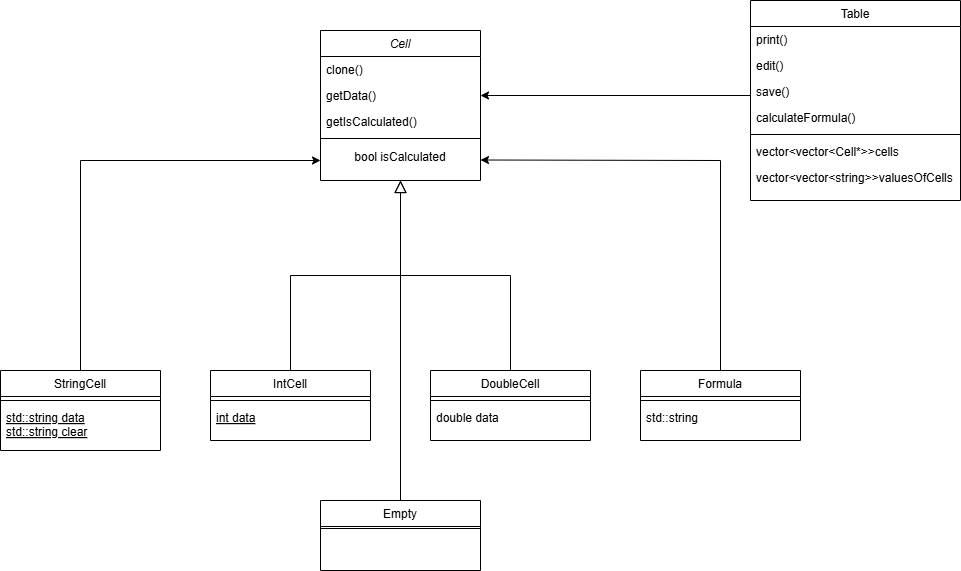

The diagram above was exported from draw.io. Its source (the exported page's mxGraphModel, read from the mxfile embedded in the PNG):
<mxGraphModel dx="1813" dy="425" grid="1" gridSize="10" guides="1" tooltips="1" connect="1" arrows="1" fold="1" page="1" pageScale="1" pageWidth="827" pageHeight="1169" math="0" shadow="0">
  <root>
    <mxCell id="WIyWlLk6GJQsqaUBKTNV-0" />
    <mxCell id="WIyWlLk6GJQsqaUBKTNV-1" parent="WIyWlLk6GJQsqaUBKTNV-0" />
    <mxCell id="zkfFHV4jXpPFQw0GAbJ--0" value="Cell" style="swimlane;fontStyle=2;align=center;verticalAlign=top;childLayout=stackLayout;horizontal=1;startSize=26;horizontalStack=0;resizeParent=1;resizeLast=0;collapsible=1;marginBottom=0;rounded=0;shadow=0;strokeWidth=1;" parent="WIyWlLk6GJQsqaUBKTNV-1" vertex="1">
      <mxGeometry x="-480" y="130" width="160" height="150" as="geometry">
        <mxRectangle x="230" y="140" width="160" height="26" as="alternateBounds" />
      </mxGeometry>
    </mxCell>
    <mxCell id="zkfFHV4jXpPFQw0GAbJ--1" value="clone()" style="text;align=left;verticalAlign=top;spacingLeft=4;spacingRight=4;overflow=hidden;rotatable=0;points=[[0,0.5],[1,0.5]];portConstraint=eastwest;" parent="zkfFHV4jXpPFQw0GAbJ--0" vertex="1">
      <mxGeometry y="26" width="160" height="26" as="geometry" />
    </mxCell>
    <mxCell id="zkfFHV4jXpPFQw0GAbJ--3" value="getData()&#10;" style="text;align=left;verticalAlign=top;spacingLeft=4;spacingRight=4;overflow=hidden;rotatable=0;points=[[0,0.5],[1,0.5]];portConstraint=eastwest;rounded=0;shadow=0;html=0;" parent="zkfFHV4jXpPFQw0GAbJ--0" vertex="1">
      <mxGeometry y="52" width="160" height="26" as="geometry" />
    </mxCell>
    <mxCell id="zkfFHV4jXpPFQw0GAbJ--5" value="getIsCalculated()" style="text;align=left;verticalAlign=top;spacingLeft=4;spacingRight=4;overflow=hidden;rotatable=0;points=[[0,0.5],[1,0.5]];portConstraint=eastwest;" parent="zkfFHV4jXpPFQw0GAbJ--0" vertex="1">
      <mxGeometry y="78" width="160" height="26" as="geometry" />
    </mxCell>
    <mxCell id="zkfFHV4jXpPFQw0GAbJ--4" value="" style="line;html=1;strokeWidth=1;align=left;verticalAlign=middle;spacingTop=-1;spacingLeft=3;spacingRight=3;rotatable=0;labelPosition=right;points=[];portConstraint=eastwest;" parent="zkfFHV4jXpPFQw0GAbJ--0" vertex="1">
      <mxGeometry y="104" width="160" height="8" as="geometry" />
    </mxCell>
    <mxCell id="2tB_LUvOlZrTC1atkZP7-0" value="bool isCalculated" style="text;html=1;align=center;verticalAlign=middle;whiteSpace=wrap;rounded=0;" parent="zkfFHV4jXpPFQw0GAbJ--0" vertex="1">
      <mxGeometry y="112" width="160" height="30" as="geometry" />
    </mxCell>
    <mxCell id="zkfFHV4jXpPFQw0GAbJ--12" value="" style="endArrow=block;endSize=10;endFill=0;shadow=0;strokeWidth=1;rounded=0;curved=0;edgeStyle=elbowEdgeStyle;elbow=vertical;" parent="WIyWlLk6GJQsqaUBKTNV-1" target="zkfFHV4jXpPFQw0GAbJ--0" edge="1">
      <mxGeometry width="160" relative="1" as="geometry">
        <mxPoint x="-510" y="470" as="sourcePoint" />
        <mxPoint x="-500" y="313" as="targetPoint" />
      </mxGeometry>
    </mxCell>
    <mxCell id="zkfFHV4jXpPFQw0GAbJ--16" value="" style="endArrow=block;endSize=10;endFill=0;shadow=0;strokeWidth=1;rounded=0;curved=0;edgeStyle=elbowEdgeStyle;elbow=vertical;" parent="WIyWlLk6GJQsqaUBKTNV-1" target="zkfFHV4jXpPFQw0GAbJ--0" edge="1">
      <mxGeometry width="160" relative="1" as="geometry">
        <mxPoint x="-290" y="470" as="sourcePoint" />
        <mxPoint x="-390" y="381" as="targetPoint" />
      </mxGeometry>
    </mxCell>
    <mxCell id="zkfFHV4jXpPFQw0GAbJ--17" value="Table" style="swimlane;fontStyle=0;align=center;verticalAlign=top;childLayout=stackLayout;horizontal=1;startSize=26;horizontalStack=0;resizeParent=1;resizeLast=0;collapsible=1;marginBottom=0;rounded=0;shadow=0;strokeWidth=1;" parent="WIyWlLk6GJQsqaUBKTNV-1" vertex="1">
      <mxGeometry x="-50" y="100" width="210" height="200" as="geometry">
        <mxRectangle x="550" y="140" width="160" height="26" as="alternateBounds" />
      </mxGeometry>
    </mxCell>
    <mxCell id="zkfFHV4jXpPFQw0GAbJ--18" value="print()" style="text;align=left;verticalAlign=top;spacingLeft=4;spacingRight=4;overflow=hidden;rotatable=0;points=[[0,0.5],[1,0.5]];portConstraint=eastwest;" parent="zkfFHV4jXpPFQw0GAbJ--17" vertex="1">
      <mxGeometry y="26" width="210" height="26" as="geometry" />
    </mxCell>
    <mxCell id="zkfFHV4jXpPFQw0GAbJ--19" value="edit()" style="text;align=left;verticalAlign=top;spacingLeft=4;spacingRight=4;overflow=hidden;rotatable=0;points=[[0,0.5],[1,0.5]];portConstraint=eastwest;rounded=0;shadow=0;html=0;" parent="zkfFHV4jXpPFQw0GAbJ--17" vertex="1">
      <mxGeometry y="52" width="210" height="26" as="geometry" />
    </mxCell>
    <mxCell id="zkfFHV4jXpPFQw0GAbJ--20" value="save()" style="text;align=left;verticalAlign=top;spacingLeft=4;spacingRight=4;overflow=hidden;rotatable=0;points=[[0,0.5],[1,0.5]];portConstraint=eastwest;rounded=0;shadow=0;html=0;" parent="zkfFHV4jXpPFQw0GAbJ--17" vertex="1">
      <mxGeometry y="78" width="210" height="26" as="geometry" />
    </mxCell>
    <mxCell id="zkfFHV4jXpPFQw0GAbJ--21" value="calculateFormula()" style="text;align=left;verticalAlign=top;spacingLeft=4;spacingRight=4;overflow=hidden;rotatable=0;points=[[0,0.5],[1,0.5]];portConstraint=eastwest;rounded=0;shadow=0;html=0;" parent="zkfFHV4jXpPFQw0GAbJ--17" vertex="1">
      <mxGeometry y="104" width="210" height="26" as="geometry" />
    </mxCell>
    <mxCell id="zkfFHV4jXpPFQw0GAbJ--23" value="" style="line;html=1;strokeWidth=1;align=left;verticalAlign=middle;spacingTop=-1;spacingLeft=3;spacingRight=3;rotatable=0;labelPosition=right;points=[];portConstraint=eastwest;" parent="zkfFHV4jXpPFQw0GAbJ--17" vertex="1">
      <mxGeometry y="130" width="210" height="8" as="geometry" />
    </mxCell>
    <mxCell id="zkfFHV4jXpPFQw0GAbJ--24" value="vector&lt;vector&lt;Cell*&gt;&gt;cells" style="text;align=left;verticalAlign=top;spacingLeft=4;spacingRight=4;overflow=hidden;rotatable=0;points=[[0,0.5],[1,0.5]];portConstraint=eastwest;" parent="zkfFHV4jXpPFQw0GAbJ--17" vertex="1">
      <mxGeometry y="138" width="210" height="26" as="geometry" />
    </mxCell>
    <mxCell id="zkfFHV4jXpPFQw0GAbJ--25" value="vector&lt;vector&lt;string&gt;&gt;valuesOfCells" style="text;align=left;verticalAlign=top;spacingLeft=4;spacingRight=4;overflow=hidden;rotatable=0;points=[[0,0.5],[1,0.5]];portConstraint=eastwest;" parent="zkfFHV4jXpPFQw0GAbJ--17" vertex="1">
      <mxGeometry y="164" width="210" height="26" as="geometry" />
    </mxCell>
    <mxCell id="2tB_LUvOlZrTC1atkZP7-1" value="IntCell" style="swimlane;fontStyle=0;align=center;verticalAlign=top;childLayout=stackLayout;horizontal=1;startSize=26;horizontalStack=0;resizeParent=1;resizeLast=0;collapsible=1;marginBottom=0;rounded=0;shadow=0;strokeWidth=1;" parent="WIyWlLk6GJQsqaUBKTNV-1" vertex="1">
      <mxGeometry x="-590" y="470" width="160" height="70" as="geometry">
        <mxRectangle x="130" y="380" width="160" height="26" as="alternateBounds" />
      </mxGeometry>
    </mxCell>
    <mxCell id="2tB_LUvOlZrTC1atkZP7-2" value="" style="line;html=1;strokeWidth=1;align=left;verticalAlign=middle;spacingTop=-1;spacingLeft=3;spacingRight=3;rotatable=0;labelPosition=right;points=[];portConstraint=eastwest;" parent="2tB_LUvOlZrTC1atkZP7-1" vertex="1">
      <mxGeometry y="26" width="160" height="8" as="geometry" />
    </mxCell>
    <mxCell id="2tB_LUvOlZrTC1atkZP7-3" value="int data" style="text;align=left;verticalAlign=top;spacingLeft=4;spacingRight=4;overflow=hidden;rotatable=0;points=[[0,0.5],[1,0.5]];portConstraint=eastwest;fontStyle=4" parent="2tB_LUvOlZrTC1atkZP7-1" vertex="1">
      <mxGeometry y="34" width="160" height="26" as="geometry" />
    </mxCell>
    <mxCell id="2tB_LUvOlZrTC1atkZP7-4" value="StringCell" style="swimlane;fontStyle=0;align=center;verticalAlign=top;childLayout=stackLayout;horizontal=1;startSize=26;horizontalStack=0;resizeParent=1;resizeLast=0;collapsible=1;marginBottom=0;rounded=0;shadow=0;strokeWidth=1;" parent="WIyWlLk6GJQsqaUBKTNV-1" vertex="1">
      <mxGeometry x="-800" y="470" width="160" height="80" as="geometry">
        <mxRectangle x="130" y="380" width="160" height="26" as="alternateBounds" />
      </mxGeometry>
    </mxCell>
    <mxCell id="2tB_LUvOlZrTC1atkZP7-5" value="" style="line;html=1;strokeWidth=1;align=left;verticalAlign=middle;spacingTop=-1;spacingLeft=3;spacingRight=3;rotatable=0;labelPosition=right;points=[];portConstraint=eastwest;" parent="2tB_LUvOlZrTC1atkZP7-4" vertex="1">
      <mxGeometry y="26" width="160" height="8" as="geometry" />
    </mxCell>
    <mxCell id="2tB_LUvOlZrTC1atkZP7-6" value="std::string data&#10;std::string clear" style="text;align=left;verticalAlign=top;spacingLeft=4;spacingRight=4;overflow=hidden;rotatable=0;points=[[0,0.5],[1,0.5]];portConstraint=eastwest;fontStyle=4" parent="2tB_LUvOlZrTC1atkZP7-4" vertex="1">
      <mxGeometry y="34" width="160" height="46" as="geometry" />
    </mxCell>
    <mxCell id="2tB_LUvOlZrTC1atkZP7-7" value="DoubleCell" style="swimlane;fontStyle=0;align=center;verticalAlign=top;childLayout=stackLayout;horizontal=1;startSize=26;horizontalStack=0;resizeParent=1;resizeLast=0;collapsible=1;marginBottom=0;rounded=0;shadow=0;strokeWidth=1;" parent="WIyWlLk6GJQsqaUBKTNV-1" vertex="1">
      <mxGeometry x="-370" y="470" width="160" height="70" as="geometry">
        <mxRectangle x="340" y="380" width="170" height="26" as="alternateBounds" />
      </mxGeometry>
    </mxCell>
    <mxCell id="2tB_LUvOlZrTC1atkZP7-8" value="" style="line;html=1;strokeWidth=1;align=left;verticalAlign=middle;spacingTop=-1;spacingLeft=3;spacingRight=3;rotatable=0;labelPosition=right;points=[];portConstraint=eastwest;" parent="2tB_LUvOlZrTC1atkZP7-7" vertex="1">
      <mxGeometry y="26" width="160" height="8" as="geometry" />
    </mxCell>
    <mxCell id="2tB_LUvOlZrTC1atkZP7-9" value="double data" style="text;align=left;verticalAlign=top;spacingLeft=4;spacingRight=4;overflow=hidden;rotatable=0;points=[[0,0.5],[1,0.5]];portConstraint=eastwest;" parent="2tB_LUvOlZrTC1atkZP7-7" vertex="1">
      <mxGeometry y="34" width="160" height="26" as="geometry" />
    </mxCell>
    <mxCell id="2tB_LUvOlZrTC1atkZP7-10" value="Empty" style="swimlane;fontStyle=0;align=center;verticalAlign=top;childLayout=stackLayout;horizontal=1;startSize=26;horizontalStack=0;resizeParent=1;resizeLast=0;collapsible=1;marginBottom=0;rounded=0;shadow=0;strokeWidth=1;" parent="WIyWlLk6GJQsqaUBKTNV-1" vertex="1">
      <mxGeometry x="-480" y="600" width="160" height="70" as="geometry">
        <mxRectangle x="340" y="380" width="170" height="26" as="alternateBounds" />
      </mxGeometry>
    </mxCell>
    <mxCell id="2tB_LUvOlZrTC1atkZP7-11" value="" style="line;html=1;strokeWidth=1;align=left;verticalAlign=middle;spacingTop=-1;spacingLeft=3;spacingRight=3;rotatable=0;labelPosition=right;points=[];portConstraint=eastwest;" parent="2tB_LUvOlZrTC1atkZP7-10" vertex="1">
      <mxGeometry y="26" width="160" height="4" as="geometry" />
    </mxCell>
    <mxCell id="2tB_LUvOlZrTC1atkZP7-13" value="Formula" style="swimlane;fontStyle=0;align=center;verticalAlign=top;childLayout=stackLayout;horizontal=1;startSize=26;horizontalStack=0;resizeParent=1;resizeLast=0;collapsible=1;marginBottom=0;rounded=0;shadow=0;strokeWidth=1;" parent="WIyWlLk6GJQsqaUBKTNV-1" vertex="1">
      <mxGeometry x="-160" y="470" width="160" height="70" as="geometry">
        <mxRectangle x="340" y="380" width="170" height="26" as="alternateBounds" />
      </mxGeometry>
    </mxCell>
    <mxCell id="2tB_LUvOlZrTC1atkZP7-14" value="" style="line;html=1;strokeWidth=1;align=left;verticalAlign=middle;spacingTop=-1;spacingLeft=3;spacingRight=3;rotatable=0;labelPosition=right;points=[];portConstraint=eastwest;" parent="2tB_LUvOlZrTC1atkZP7-13" vertex="1">
      <mxGeometry y="26" width="160" height="8" as="geometry" />
    </mxCell>
    <mxCell id="2tB_LUvOlZrTC1atkZP7-15" value="std::string" style="text;align=left;verticalAlign=top;spacingLeft=4;spacingRight=4;overflow=hidden;rotatable=0;points=[[0,0.5],[1,0.5]];portConstraint=eastwest;" parent="2tB_LUvOlZrTC1atkZP7-13" vertex="1">
      <mxGeometry y="34" width="160" height="26" as="geometry" />
    </mxCell>
    <mxCell id="2tB_LUvOlZrTC1atkZP7-17" value="" style="endArrow=none;html=1;rounded=0;exitX=0.5;exitY=0;exitDx=0;exitDy=0;" parent="WIyWlLk6GJQsqaUBKTNV-1" source="2tB_LUvOlZrTC1atkZP7-10" edge="1">
      <mxGeometry width="50" height="50" relative="1" as="geometry">
        <mxPoint x="-370" y="540" as="sourcePoint" />
        <mxPoint x="-400" y="370" as="targetPoint" />
      </mxGeometry>
    </mxCell>
    <mxCell id="2tB_LUvOlZrTC1atkZP7-19" value="" style="endArrow=classic;html=1;rounded=0;entryX=1;entryY=0.25;entryDx=0;entryDy=0;" parent="WIyWlLk6GJQsqaUBKTNV-1" edge="1">
      <mxGeometry width="50" height="50" relative="1" as="geometry">
        <mxPoint x="-80" y="470" as="sourcePoint" />
        <mxPoint x="-320" y="259.5" as="targetPoint" />
        <Array as="points">
          <mxPoint x="-80" y="260" />
        </Array>
      </mxGeometry>
    </mxCell>
    <mxCell id="2tB_LUvOlZrTC1atkZP7-20" value="" style="endArrow=classic;html=1;rounded=0;exitX=0.5;exitY=0;exitDx=0;exitDy=0;" parent="WIyWlLk6GJQsqaUBKTNV-1" source="2tB_LUvOlZrTC1atkZP7-4" edge="1">
      <mxGeometry width="50" height="50" relative="1" as="geometry">
        <mxPoint x="-370" y="540" as="sourcePoint" />
        <mxPoint x="-480" y="260" as="targetPoint" />
        <Array as="points">
          <mxPoint x="-720" y="260" />
        </Array>
      </mxGeometry>
    </mxCell>
    <mxCell id="2tB_LUvOlZrTC1atkZP7-22" value="" style="endArrow=classic;html=1;rounded=0;entryX=1;entryY=0.5;entryDx=0;entryDy=0;" parent="WIyWlLk6GJQsqaUBKTNV-1" target="zkfFHV4jXpPFQw0GAbJ--3" edge="1">
      <mxGeometry width="50" height="50" relative="1" as="geometry">
        <mxPoint x="-50" y="195" as="sourcePoint" />
        <mxPoint x="-320" y="193" as="targetPoint" />
      </mxGeometry>
    </mxCell>
  </root>
</mxGraphModel>